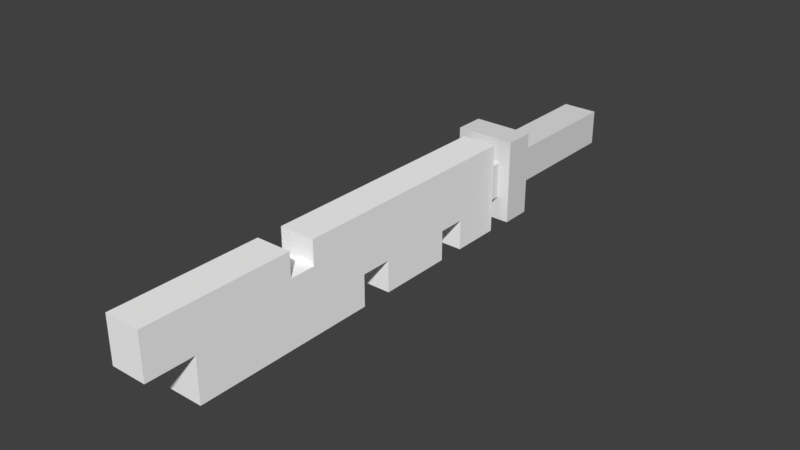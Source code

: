 # Source: Espada.blend  (saved by Blender 2.78.0; exported with 4.5.12 LTS)
import bpy
from mathutils import Matrix  # noqa: F401  (used for matrix-valued properties, if any)

bpy.ops.wm.read_factory_settings(use_empty=True)
scene = bpy.context.scene
scene.name = 'Scene'

# ---- collections
col_collection_1 = bpy.data.collections.new('Collection 1'); scene.collection.children.link(col_collection_1)

# ---- materials (node trees are filled in below, after node groups)
mat_espada01 = bpy.data.materials.new('Espada01')
mat_espada01.alpha_threshold = 0.0
mat_espada01.use_transparent_shadow = False
mat_espada01.diffuse_color = (1.0, 1.0, 1.0, 1.0)
mat_espada01.roughness = 0.5
mat_espadacabo01 = bpy.data.materials.new('EspadaCabo01')
mat_espadacabo01.alpha_threshold = 0.0
mat_espadacabo01.use_transparent_shadow = False
mat_espadacabo01.roughness = 0.5

# ---- material node trees

# ---- world
world_world = bpy.data.worlds.new('World'); scene.world = world_world
world_world.color = (0.05088, 0.05088, 0.05088)
world_world.use_sun_shadow = False
world_world.sun_shadow_jitter_overblur = 0.0
world_world.cycles.sampling_method = 'MANUAL'

# ---- meshes
me_cube_002 = bpy.data.meshes.new('Cube.002')
me_cube_002.from_pydata([(-0.7122, -3.409, -1.0), (-0.7122, -3.409, 1.0), (-0.7122, -1.409, -1.0), (-0.7122, -1.409, 1.0), (0.7122, -3.409, -1.0), (0.7122, -3.409, 1.0), (0.7122, -1.409, -1.0), (0.7122, -1.409, 1.0), (-0.425, -13.02, -0.425), (-0.425, -13.02, 0.425), (-0.425, 23.92, -1.224), (-0.425, 27.04, 0.9324), (0.425, -13.02, -0.425), (0.425, -13.02, 0.425), (0.425, 23.92, -1.224), (0.425, 27.04, 0.933), (-0.425, -0.7889, -0.425), (-0.425, -0.7889, 0.425), (0.425, -0.7889, -0.425), (0.425, -0.7889, 0.425), (-0.425, -0.7889, 0.9324), (0.425, -0.7889, -1.224), (-0.425, -0.7889, -1.224), (0.425, -0.7889, 0.933), (-0.425, 23.92, -0.1459), (0.425, 23.92, -0.1453), (-0.425, 27.04, -0.1459), (0.425, 27.04, -0.1453), (0.425, 11.57, -1.224), (-0.425, 11.57, -1.224), (-0.425, 9.476, -1.224), (0.425, 9.476, -1.224), (0.425, 11.57, -0.4596), (-0.425, 11.57, -0.4602), (-0.425, 9.476, -0.4602), (0.425, 9.476, -0.4596), (-0.425, 17.28, 0.9324), (0.425, 17.28, 0.933), (0.425, 15.57, 0.933), (-0.425, 15.57, 0.9324), (-0.425, 17.28, 0.3487), (0.425, 17.28, 0.3493), (0.425, 15.57, 0.3493), (-0.425, 15.57, 0.3487), (-0.425, 2.543, -1.224), (0.425, 2.543, -1.224), (0.425, 4.39, -1.224), (-0.425, 4.39, -1.224), (-0.425, 2.543, -0.4978), (0.425, 2.543, -0.4972), (0.425, 4.39, -0.4972), (-0.425, 4.39, -0.4978)], [], [(0, 1, 3, 2), (2, 3, 7, 6), (6, 7, 5, 4), (4, 5, 1, 0), (2, 6, 4, 0), (7, 3, 1, 5), (18, 19, 13, 12), (12, 13, 9, 8), (16, 18, 12, 8), (19, 17, 9, 13), (23, 20, 17, 19), (22, 21, 18, 16), (8, 9, 17, 16), (10, 14, 28, 29), (44, 45, 21, 22), (39, 20, 23, 38), (10, 24, 25, 14), (26, 11, 15, 27), (15, 25, 27), (25, 24, 26, 27), (24, 11, 26), (11, 36, 37, 15), (42, 43, 39, 38), (37, 36, 40, 41), (42, 41, 40, 43), (44, 48, 49, 45), (30, 31, 46, 47), (51, 47, 46, 50), (51, 50, 49, 48), (14, 25, 15, 37, 41, 42, 38, 23, 32, 28), (11, 24, 10, 29, 33, 20, 39, 43, 40, 36), (32, 23, 19, 18, 21, 45, 49, 50, 46, 31, 35), (22, 16, 17, 20, 33, 34, 30, 47, 51, 48, 44), (35, 34, 33, 32), (30, 34, 35, 31), (29, 28, 32, 33)])
me_cube_002.polygons.foreach_set('use_smooth', [True] * 36)
me_cube_002.polygons.foreach_set('material_index', [1, 1, 1, 1, 1, 1, 1, 1, 1, 1, 0, 0, 1, 0, 0, 0, 0, 0, 0, 0, 0, 0, 0, 0, 0, 0, 0, 0, 0, 0, 0, 0, 0, 0, 0, 0])
_k = set([(0, 1), (0, 2), (0, 4), (1, 3), (1, 5), (2, 3), (2, 6), (3, 7), (4, 5), (4, 6), (5, 7), (6, 7), (8, 9), (8, 12), (8, 16), (9, 13), (9, 17), (10, 14), (10, 24), (10, 29), (11, 15), (11, 26), (11, 36), (12, 13), (12, 18), (13, 19), (14, 25), (14, 28), (15, 27), (15, 37), (16, 18), (16, 22), (17, 19), (17, 20), (18, 21), (19, 23), (20, 23), (20, 39), (21, 22), (21, 45), (22, 44), (23, 38), (24, 25), (24, 26), (25, 27), (26, 27), (28, 29), (28, 32), (29, 33), (30, 31), (30, 34), (30, 47), (31, 35), (31, 46), (32, 33), (32, 35), (33, 34), (34, 35), (36, 37), (36, 40), (37, 41), (38, 39), (38, 42), (39, 43), (40, 41), (40, 43), (41, 42), (42, 43), (44, 45), (44, 48), (45, 49), (46, 47), (46, 50), (47, 51), (48, 49), (48, 51), (49, 50), (50, 51)])
me_cube_002.attributes.new('sharp_edge', 'BOOLEAN', 'EDGE').data.foreach_set('value', [ (min(e.vertices), max(e.vertices)) in _k for e in me_cube_002.edges])
_uv = me_cube_002.uv_layers.new(name='UVMap')
_uv.uv.foreach_set('vector', [0.6927, 0.255, 0.6927, 0.4351, 0.6271, 0.4351, 0.6271, 0.255, 0.6927, 0.009329, 0.6927, 0.1898, 0.8212, 0.1898, 0.8212, 0.009329, 0.8856, 0.255, 0.8856, 0.4351, 0.8212, 0.4351, 0.8212, 0.255, 0.6927, 0.255, 0.6927, 0.4351, 0.8212, 0.4351, 0.8212, 0.255, 0.8212, 0.4351, 0.6927, 0.4351, 0.6926, 0.5, 0.8213, 0.5, 0.8212, 0.1898, 0.6927, 0.1898, 0.6927, 0.255, 0.8212, 0.255, 0.7695, 0.5199, 0.8467, 0.5199, 0.8467, 0.9032, 0.7695, 0.9032, 0.9225, 0.9032, 0.9225, 0.9809, 0.8467, 0.9809, 0.8467, 0.9032, 0.7695, 0.5199, 0.6928, 0.5199, 0.6928, 0.9032, 0.7695, 0.9032, 0.8467, 0.5199, 0.9225, 0.5199, 0.9225, 0.9032, 0.8467, 0.9032, 0.2921, 0.934, 0.2151, 0.9339, 0.2151, 0.8904, 0.2921, 0.8904, 0.4882, 0.8904, 0.5653, 0.8904, 0.5653, 0.9562, 0.4882, 0.9562, 0.6181, 0.9032, 0.6928, 0.9032, 0.6928, 0.5199, 0.6181, 0.5199, 0.5653, 0.4262, 0.4886, 0.4262, 0.4886, 0.6583, 0.5653, 0.6583, 0.5653, 0.8324, 0.4886, 0.8324, 0.4886, 0.8904, 0.5653, 0.8904, 0.2921, 0.7489, 0.2921, 0.8904, 0.2151, 0.8904, 0.2151, 0.7489, 0.2921, 0.02629, 0.2921, 0.1235, 0.2151, 0.1236, 0.2151, 0.02634, 0.2921, 0.2256, 0.2921, 0.3246, 0.2151, 0.3246, 0.2151, 0.2256, 0.2151, 0.3246, 0.1166, 0.4262, 0.1166, 0.3246, 0.2151, 0.1236, 0.2921, 0.1235, 0.2921, 0.2256, 0.2151, 0.2256, 0.3904, 0.4262, 0.2921, 0.3246, 0.3904, 0.3246, 0.2921, 0.3246, 0.2921, 0.6075, 0.2151, 0.6075, 0.2151, 0.3246, 0.2151, 0.7489, 0.2921, 0.7489, 0.2921, 0.7489, 0.2151, 0.7489, 0.2151, 0.6075, 0.2921, 0.6075, 0.2921, 0.6075, 0.2151, 0.6075, 0.2151, 0.7489, 0.2151, 0.6075, 0.2921, 0.6075, 0.2921, 0.7489, 0.5653, 0.8324, 0.5653, 0.8324, 0.0, 0.0, 0.0, 0.0, 0.5653, 0.7743, 0.4886, 0.7743, 0.4886, 0.8034, 0.5653, 0.8034, 0.5653, 0.8034, 0.5653, 0.8034, 0.4886, 0.8034, 0.0, 0.0, 0.5653, 0.8034, 0.0, 0.0, 0.0, 0.0, 0.5653, 0.8324, 0.4886, 0.4262, 0.1166, 0.4262, 0.2151, 0.3246, 0.2151, 0.6075, 0.2151, 0.6075, 0.2151, 0.7489, 0.2151, 0.7489, 0.2151, 0.8904, 0.4886, 0.6583, 0.4886, 0.6583, 0.2921, 0.3246, 0.3904, 0.4262, 0.2921, 0.02629, 0.5653, 0.6583, 0.5653, 0.6583, 0.2921, 0.8904, 0.2921, 0.7489, 0.2921, 0.7489, 0.2921, 0.6075, 0.2921, 0.6075, 0.0, 0.0, 0.0, 0.0, 0.0, 0.0, 0.0, 0.0, 0.0, 0.0, 0.0, 0.0, 0.0, 0.0, 0.0, 0.0, 0.0, 0.0, 0.0, 0.0, 0.0, 0.0, 0.5653, 0.8904, 0.6181, 0.5199, 0.2151, 0.8904, 0.2921, 0.8904, 0.5653, 0.6583, 0.5653, 0.7743, 0.5653, 0.7743, 0.5653, 0.8034, 0.5653, 0.8034, 0.5653, 0.8324, 0.5653, 0.8324, 0.0, 0.0, 0.5653, 0.7743, 0.5653, 0.6583, 0.0, 0.0, 0.5653, 0.7743, 0.5653, 0.7743, 0.0, 0.0, 0.0, 0.0, 0.5653, 0.6583, 0.4886, 0.6583, 0.0, 0.0, 0.5653, 0.6583])
me_cube_002.materials.append(mat_espada01)
me_cube_002.materials.append(mat_espadacabo01)
me_cube_002.use_remesh_preserve_volume = False
me_cube_002.use_remesh_preserve_attributes = False
me_cube_002.use_mirror_vertex_groups = False
me_cube_002.update()
me_cube_002.normals_split_custom_set([tuple(v) for v in zip(*[iter([-1.0, 5.96e-08, 0.0, -1.0, 5.96e-08, 0.0, -1.0, 5.96e-08, 0.0, -1.0, 5.96e-08, 0.0, -4.185e-07, 1.0, 0.0, -4.185e-07, 1.0, 0.0, -4.185e-07, 1.0, 0.0, -4.185e-07, 1.0, 0.0, 1.0, -5.96e-08, 0.0, 1.0, -5.96e-08, 0.0, 1.0, -5.96e-08, 0.0, 1.0, -5.96e-08, 0.0, 3.348e-07, -1.0, 0.0, 3.348e-07, -1.0, 0.0, 3.348e-07, -1.0, 0.0, 3.348e-07, -1.0, 0.0, 0.0, 0.0, -1.0, 0.0, 0.0, -1.0, 0.0, 0.0, -1.0, 0.0, 0.0, -1.0, 0.0, 0.0, 1.0, 0.0, 0.0, 1.0, 0.0, 0.0, 1.0, 0.0, 0.0, 1.0, 1.0, 4.794e-08, 2.653e-07, 1.0, 4.794e-08, 2.653e-07, 1.0, 3.726e-08, 0.0, 1.0, 3.726e-08, 0.0, 0.0, -1.0, 0.0, 0.0, -1.0, 0.0, 0.0, -1.0, 0.0, 0.0, -1.0, 0.0, 0.0, 2.436e-09, -1.0, 0.0, 2.436e-09, -1.0, 0.0, 2.436e-09, -1.0, 0.0, 2.436e-09, -1.0, 0.0, -2.436e-09, 1.0, 0.0, -2.436e-09, 1.0, 0.0, -2.436e-09, 1.0, 0.0, -2.436e-09, 1.0, -6.579e-10, -1.0, 1.795e-06, -6.579e-10, -1.0, 1.795e-06, -6.579e-10, -1.0, 1.795e-06, -6.579e-10, -1.0, 1.795e-06, 4.18e-10, -1.0, -1.141e-06, 4.18e-10, -1.0, -1.141e-06, 4.18e-10, -1.0, -1.141e-06, 4.18e-10, -1.0, -1.141e-06, -1.0, -3.726e-08, 0.0, -1.0, -3.726e-08, 0.0, -1.0, -4.925e-08, -2.653e-07, -1.0, -4.925e-08, -2.653e-07, 0.0007007, 9.719e-09, -1.0, 0.0007007, 9.719e-09, -1.0, 0.0007007, 9.719e-09, -1.0, 0.0007007, 9.719e-09, -1.0, 0.0007007, 1.789e-08, -1.0, 0.0007007, 1.789e-08, -1.0, 0.0007007, 1.789e-08, -1.0, 0.0007007, 1.789e-08, -1.0, -0.0007005, -7.339e-09, 1.0, -0.0007005, -7.339e-09, 1.0, -0.0007005, -7.339e-09, 1.0, -0.0007005, -7.339e-09, 1.0, 0.0, 1.0, 0.0, 0.0, 1.0, 0.0, 0.0, 1.0, 0.0, 0.0, 1.0, 0.0, 0.0, 1.0, 0.0, 0.0, 1.0, 0.0, 0.0, 1.0, 0.0, 0.0, 1.0, 0.0, 1.0, -8.951e-08, -4.996e-08, 1.0, 5.648e-08, -2.01e-07, 1.0, -1.378e-07, 0.0, 0.0007005, -4.864e-09, -1.0, 0.0007005, -4.864e-09, -1.0, 0.0007005, -4.864e-09, -1.0, 0.0007005, -4.864e-09, -1.0, -1.0, -5.521e-08, 2.01e-07, -1.0, 9.265e-08, 4.996e-08, -1.0, 1.415e-07, 0.0, -0.0007005, -6.152e-09, 1.0, -0.0007005, -6.152e-09, 1.0, -0.0007005, -6.152e-09, 1.0, -0.0007005, -6.152e-09, 1.0, 0.0, 1.0, 0.0, 0.0, 1.0, 0.0, 0.0, 1.0, 0.0, 0.0, 1.0, 0.0, 0.0, -1.0, 0.0, 0.0, -1.0, 0.0, 0.0, -1.0, 0.0, 0.0, -1.0, 0.0, -0.0007005, -4.887e-11, 1.0, -0.0007005, -4.887e-11, 1.0, -0.0007005, -4.887e-11, 1.0, -0.0007005, -4.887e-11, 1.0, 0.0, 1.0, 0.0, 0.0, 1.0, 0.0, 0.0, 1.0, 0.0, 0.0, 1.0, 0.0, 0.0007006, 4.106e-12, -1.0, 0.0007006, 4.106e-12, -1.0, 0.0007006, 4.106e-12, -1.0, 0.0007006, 4.106e-12, -1.0, 0.0, -1.0, 0.0, 0.0, -1.0, 0.0, 0.0, -1.0, 0.0, 0.0, -1.0, 0.0, 0.0007007, 0.0, -1.0, 0.0007007, 0.0, -1.0, 0.0007007, 0.0, -1.0, 0.0007007, 0.0, -1.0, 1.0, 9.04e-08, -2.361e-07, 1.0, 5.648e-08, -2.01e-07, 1.0, -8.951e-08, -4.996e-08, 1.0, 9.04e-08, -2.361e-07, 1.0, 9.04e-08, -2.361e-07, 1.0, 9.04e-08, -2.361e-07, 1.0, 9.04e-08, -2.361e-07, 1.0, 5.593e-08, 3.527e-07, 1.0, 8.808e-08, -1.965e-07, 1.0, 9.04e-08, -2.361e-07, -1.0, 9.265e-08, 4.996e-08, -1.0, -5.521e-08, 2.01e-07, -1.0, -8.957e-08, 2.361e-07, -1.0, -8.957e-08, 2.361e-07, -1.0, -8.743e-08, 1.965e-07, -1.0, -5.77e-08, -3.527e-07, -1.0, -8.957e-08, 2.361e-07, -1.0, -8.957e-08, 2.361e-07, -1.0, -8.957e-08, 2.361e-07, -1.0, -8.957e-08, 2.361e-07, 1.0, 8.808e-08, -1.965e-07, 1.0, 5.593e-08, 3.527e-07, 1.0, 4.794e-08, 2.653e-07, 1.0, 4.794e-08, 2.653e-07, 1.0, 5.327e-08, 3.98e-07, 1.0, 5.327e-08, 3.98e-07, 1.0, 5.327e-08, 3.98e-07, 1.0, 5.327e-08, 3.98e-07, 1.0, 5.327e-08, 3.98e-07, 1.0, 5.327e-08, 3.98e-07, 1.0, 5.327e-08, 3.98e-07, -1.0, -5.525e-08, -3.98e-07, -1.0, -4.925e-08, -2.653e-07, -1.0, -4.925e-08, -2.653e-07, -1.0, -5.77e-08, -3.527e-07, -1.0, -8.743e-08, 1.965e-07, -1.0, -5.525e-08, -3.98e-07, -1.0, -5.525e-08, -3.98e-07, -1.0, -5.525e-08, -3.98e-07, -1.0, -5.525e-08, -3.98e-07, -1.0, -5.525e-08, -3.98e-07, -1.0, -5.525e-08, -3.98e-07, 0.0007007, 3.898e-10, -1.0, 0.0007007, 3.898e-10, -1.0, 0.0007007, 3.898e-10, -1.0, 0.0007007, 3.898e-10, -1.0, 0.0, 1.0, 0.0, 0.0, 1.0, 0.0, 0.0, 1.0, 0.0, 0.0, 1.0, 0.0, 0.0, -1.0, 0.0, 0.0, -1.0, 0.0, 0.0, -1.0, 0.0, 0.0, -1.0, 0.0])] * 3)])

# ---- objects
ob_espada01 = bpy.data.objects.new('Espada01', me_cube_002)

# ---- transforms, parenting, visibility, modifiers, constraints
ob_espada01.location = (-0.9404, -0.3601, 1.456)
ob_espada01.rotation_euler = (7.55e-08, -2.01e-14, -3.142)
ob_espada01.scale = (0.1632, 0.05878, 0.1632)
ob_espada01.color = (0.8, 0.8, 0.8, 1.0)
ob_espada01.lineart.crease_threshold = 0.0
_vg = ob_espada01.vertex_groups.new(name='Bone')
_vg = ob_espada01.vertex_groups.new(name='Bone.002')
_vg = ob_espada01.vertex_groups.new(name='Bone.004')
_vg = ob_espada01.vertex_groups.new(name='Bone.006')
_vg = ob_espada01.vertex_groups.new(name='Bone.005')
_vg = ob_espada01.vertex_groups.new(name='Bone.007')
_vg = ob_espada01.vertex_groups.new(name='Bone.003')
_vg = ob_espada01.vertex_groups.new(name='Bone.009')
_vg = ob_espada01.vertex_groups.new(name='Bone.008')
for _i, _w in zip([0, 1, 2, 3, 4, 5, 6, 7, 8, 9, 12, 13, 16, 17, 18, 19, 20, 21, 22, 23, 31, 32, 35, 44, 45, 46, 47, 48, 49, 50, 51], [0.0, 0.0, 0.0, 0.0, 0.0, 0.0, 0.0, 0.0, 5.97e-21, 4.743e-19, 2.065e-29, 5.58e-33, 0.0, 0.0, 0.0, 0.0, 0.0, 0.0, 0.0, 0.0, 0.0, 0.0, 0.0, 0.0, 0.0, 0.0, 0.0, 0.0, 0.0, 0.0, 0.0]): _vg.add([_i], _w, 'REPLACE')
_vg = ob_espada01.vertex_groups.new(name='Bone.010')
for _i, _w in zip([0, 1, 2, 3, 4, 5, 6, 7, 8, 9, 10, 11, 12, 13, 14, 15, 16, 17, 18, 19, 20, 21, 22, 23, 24, 25, 26, 27, 28, 29, 30, 31, 32, 33, 34, 35, 36, 37, 38, 39, 40, 41, 42, 43, 44, 45, 46, 47, 48, 49, 50, 51], [1.0, 1.0, 1.0, 1.0, 1.0, 1.0, 1.0, 1.0, 1.0, 1.0, 1.0, 1.0, 1.0, 1.0, 1.0, 1.0, 0.9884, 0.9994, 0.9933, 1.0, 0.9998, 0.992, 0.9916, 1.0, 1.0, 1.0, 1.0, 1.0, 1.0, 1.0, 0.9995, 0.9995, 1.0, 1.0, 1.0, 1.0, 1.0, 1.0, 1.0, 1.0, 1.0, 1.0, 1.0, 1.0, 0.9924, 0.9924, 0.9965, 0.9996, 0.9927, 0.9945, 0.995, 1.0]): _vg.add([_i], _w, 'REPLACE')
_vg = ob_espada01.vertex_groups.new(name='Bone.001')
_vg = ob_espada01.vertex_groups.new(name='Bone.011')
_m = ob_espada01.modifiers.new('Armature', 'ARMATURE')

# ---- collection membership
col_collection_1.objects.link(ob_espada01)

# ---- scene / render settings (as saved in the file)
scene.frame_start = 1; scene.frame_end = 21; scene.frame_set(34)
scene.render.engine = 'BLENDER_EEVEE_NEXT'
scene.render.resolution_percentage = 50
scene.render.dither_intensity = 0.0
scene.cycles.use_denoising = False
scene.cycles.samples = 128
scene.cycles.sampling_pattern = 'TABULATED_SOBOL'
scene.cycles.light_sampling_threshold = 0.0
scene.cycles.use_adaptive_sampling = False
scene.cycles.use_light_tree = False
scene.cycles.blur_glossy = 0.0
scene.cycles.sample_clamp_indirect = 0.0
scene.view_settings.view_transform = 'Standard'
bpy.context.view_layer.update()

# ---- added for rendering (the .blend has no active camera and no usable light): camera, sun
cam_auto = bpy.data.cameras.new('AutoCamera')
cam_auto.lens = 50.0
cam_auto.sensor_width = 36.0
cam_auto.clip_end = 1000.0
ob_auto_camera = bpy.data.objects.new('AutoCamera', cam_auto)
scene.collection.objects.link(ob_auto_camera)
ob_auto_camera.location = (1.27492, -3.43059, 3.20955)
ob_auto_camera.rotation_euler = (1.09748, -7.21219e-08, 0.694738)
scene.camera = ob_auto_camera
light_auto_sun = bpy.data.lights.new('AutoSun', 'SUN')
light_auto_sun.energy = 3.0
light_auto_sun.angle = 0.0523599
ob_auto_sun = bpy.data.objects.new('AutoSun', light_auto_sun)
scene.collection.objects.link(ob_auto_sun)
ob_auto_sun.rotation_euler = (0.872665, 0.174533, 0.523599)
bpy.context.view_layer.update()
